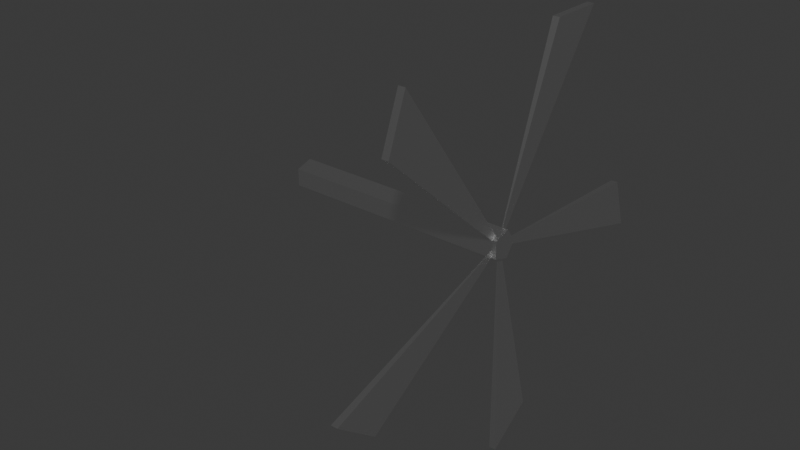 # Source: Fan.blend  (saved by Blender 4.5.90; exported with 4.5.12 LTS)
import bpy
from mathutils import Matrix  # noqa: F401  (used for matrix-valued properties, if any)

bpy.ops.wm.read_factory_settings(use_empty=True)
scene = bpy.context.scene
scene.name = 'Scene'

# ---- collections
col_collection = bpy.data.collections.new('Collection'); scene.collection.children.link(col_collection)

# ---- materials (node trees are filled in below, after node groups)
mat_m_fan = bpy.data.materials.new('M_Fan')

# ---- material node trees
mat_m_fan.use_nodes = True; mat_m_fan.node_tree.nodes.clear()
_N = mat_m_fan.node_tree.nodes; _L = mat_m_fan.node_tree.links
n0 = _N.new('ShaderNodeBsdfPrincipled'); n0.name = 'Principled BSDF'; n0.location = (-200, 100)
n0.inputs[0].default_value = (1.0, 1.0, 1.0, 1.0)
n0.inputs[1].default_value = 1.0
n0.inputs[2].default_value = 0.3016
n1 = _N.new('ShaderNodeOutputMaterial'); n1.name = 'Material Output'; n1.location = (200, 100)
_L.new(n0.outputs[0], n1.inputs[0])
n1.is_active_output = True

# ---- world
world_world = bpy.data.worlds.new('World'); scene.world = world_world
world_world.use_nodes = True; world_world.node_tree.nodes.clear()
_N = world_world.node_tree.nodes; _L = world_world.node_tree.links
n0 = _N.new('ShaderNodeOutputWorld'); n0.name = 'World Output'; n0.location = (200, 100)
n1 = _N.new('ShaderNodeBackground'); n1.name = 'Background'; n1.location = (-200, 100)
n1.inputs[0].default_value = (0.05088, 0.05088, 0.05088, 1.0)
_L.new(n1.outputs[0], n0.inputs[0])
n0.is_active_output = True
world_world.color = (0.05088, 0.05088, 0.05088)
world_world.sun_shadow_jitter_overblur = 0.0

# ---- meshes
me_cylinder_002 = bpy.data.meshes.new('Cylinder.002')
me_cylinder_002.from_pydata([(-6.625, 0.4777, -0.0186), (0.8902, 0.4777, -0.0186), (-6.625, 0.1533, -0.4651), (0.8902, 0.1533, -0.4651), (-6.625, -0.3715, -0.2945), (0.8902, -0.3715, -0.2945), (-6.625, -0.3715, 0.2573), (0.8902, -0.3715, 0.2573), (-6.625, 0.1533, 0.4279), (0.8902, 0.1533, 0.4279), (0.6073, 3.958, 5.914), (0.7097, 0.07093, -0.01749), (0.6073, 2.219, 5.914), (0.7097, -0.04267, -0.01749), (0.8263, 3.958, 5.914), (0.724, 0.07093, -0.01749), (0.8263, 2.219, 5.914), (0.724, -0.04267, -0.01749), (0.6073, 6.852, -2.021), (0.7097, 0.02851, -0.08818), (0.6073, 6.331, -0.3624), (0.7097, -0.005492, 0.02022), (0.8263, 6.852, -2.021), (0.724, 0.02851, -0.08818), (0.8263, 6.331, -0.3624), (0.724, -0.005492, 0.02022), (0.6073, 0.146, -7.158), (0.7097, -0.05163, -0.06886), (0.6073, 1.573, -6.165), (0.7097, 0.04162, -0.00397), (0.8263, 0.146, -7.158), (0.724, -0.05163, -0.06886), (0.8263, 1.573, -6.165), (0.724, 0.04162, -0.00397), (0.6073, -6.762, -2.297), (0.7097, -0.05719, 0.01339), (0.6073, -5.387, -3.362), (0.7097, 0.03264, -0.05616), (0.8263, -6.762, -2.297), (0.724, -0.05719, 0.01339), (0.8263, -5.387, -3.362), (0.724, 0.03264, -0.05616), (0.6073, -4.192, 5.749), (0.7097, 0.01963, 0.04331), (0.6073, -4.796, 4.119), (0.7097, -0.01985, -0.06321), (0.8263, -4.192, 5.749), (0.724, 0.01963, 0.04331), (0.8263, -4.796, 4.119), (0.724, -0.01985, -0.06321)], [], [(0, 1, 3, 2), (2, 3, 5, 4), (4, 5, 7, 6), (3, 1, 9, 7, 5), (6, 7, 9, 8), (8, 9, 1, 0), (0, 2, 4, 6, 8), (10, 12, 13, 11), (12, 16, 17, 13), (16, 14, 15, 17), (14, 10, 11, 15), (12, 10, 14, 16), (17, 15, 11, 13), (18, 20, 21, 19), (20, 24, 25, 21), (24, 22, 23, 25), (22, 18, 19, 23), (20, 18, 22, 24), (25, 23, 19, 21), (26, 28, 29, 27), (28, 32, 33, 29), (32, 30, 31, 33), (30, 26, 27, 31), (28, 26, 30, 32), (33, 31, 27, 29), (34, 36, 37, 35), (36, 40, 41, 37), (40, 38, 39, 41), (38, 34, 35, 39), (36, 34, 38, 40), (41, 39, 35, 37), (42, 43, 45, 44), (44, 45, 49, 48), (48, 49, 47, 46), (46, 47, 43, 42), (44, 48, 46, 42), (49, 45, 43, 47)])
_uv = me_cylinder_002.uv_layers.new(name='UVMap')
_uv.uv.foreach_set('vector', [1.0, 0.5, 1.0, 1.0, 0.8, 1.0, 0.8, 0.5, 0.8, 0.5, 0.8, 1.0, 0.6, 1.0, 0.6, 0.5, 0.6, 0.5, 0.6, 1.0, 0.4, 1.0, 0.4, 0.5, 0.4783, 0.3242, 0.25, 0.49, 0.02175, 0.3242, 0.1089, 0.05584, 0.3911, 0.05584, 0.4, 0.5, 0.4, 1.0, 0.2, 1.0, 0.2, 0.5, 0.2, 0.5, 0.2, 1.0, 2.98e-08, 1.0, 2.98e-08, 0.5, 0.75, 0.49, 0.9783, 0.3242, 0.8911, 0.05584, 0.6089, 0.05584, 0.5217, 0.3242, 0.375, 0.0, 0.375, 0.25, 0.625, 0.25, 0.625, 0.0, 0.375, 0.25, 0.375, 0.5, 0.625, 0.5, 0.625, 0.25, 0.375, 0.5, 0.375, 0.75, 0.625, 0.75, 0.625, 0.5, 0.375, 0.75, 0.375, 1.0, 0.625, 1.0, 0.625, 0.75, 0.125, 0.5, 0.125, 0.75, 0.375, 0.75, 0.375, 0.5, 0.625, 0.5, 0.625, 0.75, 0.875, 0.75, 0.875, 0.5, 0.375, 0.0, 0.375, 0.25, 0.625, 0.25, 0.625, 0.0, 0.375, 0.25, 0.375, 0.5, 0.625, 0.5, 0.625, 0.25, 0.375, 0.5, 0.375, 0.75, 0.625, 0.75, 0.625, 0.5, 0.375, 0.75, 0.375, 1.0, 0.625, 1.0, 0.625, 0.75, 0.125, 0.5, 0.125, 0.75, 0.375, 0.75, 0.375, 0.5, 0.625, 0.5, 0.625, 0.75, 0.875, 0.75, 0.875, 0.5, 0.375, 0.0, 0.375, 0.25, 0.625, 0.25, 0.625, 0.0, 0.375, 0.25, 0.375, 0.5, 0.625, 0.5, 0.625, 0.25, 0.375, 0.5, 0.375, 0.75, 0.625, 0.75, 0.625, 0.5, 0.375, 0.75, 0.375, 1.0, 0.625, 1.0, 0.625, 0.75, 0.125, 0.5, 0.125, 0.75, 0.375, 0.75, 0.375, 0.5, 0.625, 0.5, 0.625, 0.75, 0.875, 0.75, 0.875, 0.5, 0.375, 0.0, 0.375, 0.25, 0.625, 0.25, 0.625, 0.0, 0.375, 0.25, 0.375, 0.5, 0.625, 0.5, 0.625, 0.25, 0.375, 0.5, 0.375, 0.75, 0.625, 0.75, 0.625, 0.5, 0.375, 0.75, 0.375, 1.0, 0.625, 1.0, 0.625, 0.75, 0.125, 0.5, 0.125, 0.75, 0.375, 0.75, 0.375, 0.5, 0.625, 0.5, 0.625, 0.75, 0.875, 0.75, 0.875, 0.5, 0.375, 0.0, 0.625, 0.0, 0.625, 0.25, 0.375, 0.25, 0.375, 0.25, 0.625, 0.25, 0.625, 0.5, 0.375, 0.5, 0.375, 0.5, 0.625, 0.5, 0.625, 0.75, 0.375, 0.75, 0.375, 0.75, 0.625, 0.75, 0.625, 1.0, 0.375, 1.0, 0.125, 0.5, 0.375, 0.5, 0.375, 0.75, 0.125, 0.75, 0.625, 0.5, 0.875, 0.5, 0.875, 0.75, 0.625, 0.75])
me_cylinder_002.materials.append(mat_m_fan)
me_cylinder_002.update()

# ---- objects
ob_fan = bpy.data.objects.new('Fan', me_cylinder_002)

# ---- transforms, parenting, visibility, modifiers, constraints
ob_fan.location = (0.0, 0.0, 0.0)

# ---- collection membership
col_collection.objects.link(ob_fan)

# ---- scene / render settings (as saved in the file)
scene.frame_start = 1; scene.frame_end = 250; scene.frame_set(1)
scene.render.engine = 'CYCLES'
bpy.context.view_layer.update()

# ---- added for rendering (the .blend has no active camera and no usable light): camera, sun
cam_auto = bpy.data.cameras.new('AutoCamera')
cam_auto.lens = 50.0
cam_auto.sensor_width = 36.0
cam_auto.clip_end = 1000.0
ob_auto_camera = bpy.data.objects.new('AutoCamera', cam_auto)
scene.collection.objects.link(ob_auto_camera)
ob_auto_camera.location = (15.9287, -22.5103, 14.4149)
ob_auto_camera.rotation_euler = (1.09748, -7.21219e-08, 0.694738)
scene.camera = ob_auto_camera
light_auto_sun = bpy.data.lights.new('AutoSun', 'SUN')
light_auto_sun.energy = 3.0
light_auto_sun.angle = 0.0523599
ob_auto_sun = bpy.data.objects.new('AutoSun', light_auto_sun)
scene.collection.objects.link(ob_auto_sun)
ob_auto_sun.rotation_euler = (0.872665, 0.174533, 0.523599)
bpy.context.view_layer.update()
